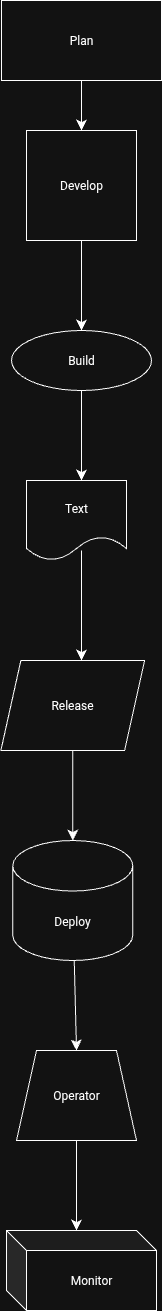

The diagram above was exported from draw.io. Its source (the exported page's mxGraphModel, read from the mxfile embedded in the PNG):
<mxGraphModel dx="430" dy="1206" grid="1" gridSize="10" guides="1" tooltips="1" connect="1" arrows="1" fold="1" page="1" pageScale="1" pageWidth="827" pageHeight="1169" math="0" shadow="0">
  <root>
    <mxCell id="0" />
    <mxCell id="1" parent="0" />
    <mxCell id="TlonMEBh2gPhw3nx47-E-2" style="edgeStyle=none;curved=1;rounded=0;orthogonalLoop=1;jettySize=auto;html=1;fontSize=12;startSize=8;endSize=8;" edge="1" parent="1" source="TlonMEBh2gPhw3nx47-E-1">
      <mxGeometry relative="1" as="geometry">
        <mxPoint x="280" y="160" as="targetPoint" />
      </mxGeometry>
    </mxCell>
    <mxCell id="TlonMEBh2gPhw3nx47-E-1" value="Plan" style="rounded=0;whiteSpace=wrap;html=1;" vertex="1" parent="1">
      <mxGeometry x="200" y="30" width="160" height="80" as="geometry" />
    </mxCell>
    <mxCell id="TlonMEBh2gPhw3nx47-E-23" style="edgeStyle=none;curved=1;rounded=0;orthogonalLoop=1;jettySize=auto;html=1;entryX=0;entryY=0.5;entryDx=0;entryDy=0;fontSize=12;startSize=8;endSize=8;" edge="1" parent="1" source="TlonMEBh2gPhw3nx47-E-3" target="TlonMEBh2gPhw3nx47-E-5">
      <mxGeometry relative="1" as="geometry" />
    </mxCell>
    <mxCell id="TlonMEBh2gPhw3nx47-E-3" value="Develop" style="whiteSpace=wrap;html=1;aspect=fixed;" vertex="1" parent="1">
      <mxGeometry x="225" y="160" width="110" height="110" as="geometry" />
    </mxCell>
    <mxCell id="TlonMEBh2gPhw3nx47-E-24" style="edgeStyle=none;curved=1;rounded=0;orthogonalLoop=1;jettySize=auto;html=1;fontSize=12;startSize=8;endSize=8;" edge="1" parent="1" source="TlonMEBh2gPhw3nx47-E-5">
      <mxGeometry relative="1" as="geometry">
        <mxPoint x="280" y="510" as="targetPoint" />
      </mxGeometry>
    </mxCell>
    <mxCell id="TlonMEBh2gPhw3nx47-E-5" value="Build" style="ellipse;whiteSpace=wrap;html=1;direction=south;" vertex="1" parent="1">
      <mxGeometry x="210" y="360" width="140" height="60" as="geometry" />
    </mxCell>
    <mxCell id="TlonMEBh2gPhw3nx47-E-25" style="edgeStyle=none;curved=1;rounded=0;orthogonalLoop=1;jettySize=auto;html=1;fontSize=12;startSize=8;endSize=8;exitX=0.55;exitY=0.875;exitDx=0;exitDy=0;exitPerimeter=0;" edge="1" parent="1" source="TlonMEBh2gPhw3nx47-E-12">
      <mxGeometry relative="1" as="geometry">
        <mxPoint x="280" y="690" as="targetPoint" />
      </mxGeometry>
    </mxCell>
    <mxCell id="TlonMEBh2gPhw3nx47-E-12" value="Text" style="shape=document;whiteSpace=wrap;html=1;boundedLbl=1;" vertex="1" parent="1">
      <mxGeometry x="225" y="510" width="100" height="80" as="geometry" />
    </mxCell>
    <mxCell id="TlonMEBh2gPhw3nx47-E-29" style="edgeStyle=none;curved=1;rounded=0;orthogonalLoop=1;jettySize=auto;html=1;entryX=0.5;entryY=0;entryDx=0;entryDy=0;fontSize=12;startSize=8;endSize=8;entryPerimeter=0;" edge="1" parent="1" source="TlonMEBh2gPhw3nx47-E-26" target="TlonMEBh2gPhw3nx47-E-28">
      <mxGeometry relative="1" as="geometry" />
    </mxCell>
    <mxCell id="TlonMEBh2gPhw3nx47-E-26" value="Deploy" style="shape=cylinder3;whiteSpace=wrap;html=1;boundedLbl=1;backgroundOutline=1;size=25.2728271484375;" vertex="1" parent="1">
      <mxGeometry x="211.25" y="870" width="120" height="120" as="geometry" />
    </mxCell>
    <mxCell id="TlonMEBh2gPhw3nx47-E-13" value="Release" style="shape=parallelogram;perimeter=parallelogramPerimeter;whiteSpace=wrap;html=1;fixedSize=1;" vertex="1" parent="1">
      <mxGeometry x="199.38" y="690" width="143.75" height="90" as="geometry" />
    </mxCell>
    <mxCell id="TlonMEBh2gPhw3nx47-E-27" style="edgeStyle=none;curved=1;rounded=0;orthogonalLoop=1;jettySize=auto;html=1;entryX=0.5;entryY=0;entryDx=0;entryDy=0;entryPerimeter=0;fontSize=12;startSize=8;endSize=8;" edge="1" parent="1" source="TlonMEBh2gPhw3nx47-E-13" target="TlonMEBh2gPhw3nx47-E-26">
      <mxGeometry relative="1" as="geometry" />
    </mxCell>
    <mxCell id="TlonMEBh2gPhw3nx47-E-28" value="Operator" style="shape=trapezoid;perimeter=trapezoidPerimeter;whiteSpace=wrap;html=1;fixedSize=1;" vertex="1" parent="1">
      <mxGeometry x="215" y="1080" width="120" height="90" as="geometry" />
    </mxCell>
    <mxCell id="TlonMEBh2gPhw3nx47-E-30" value="Monitor" style="shape=cube;whiteSpace=wrap;html=1;boundedLbl=1;backgroundOutline=1;darkOpacity=0.05;darkOpacity2=0.1;" vertex="1" parent="1">
      <mxGeometry x="205" y="1260" width="150" height="80" as="geometry" />
    </mxCell>
    <mxCell id="TlonMEBh2gPhw3nx47-E-31" style="edgeStyle=none;curved=1;rounded=0;orthogonalLoop=1;jettySize=auto;html=1;fontSize=12;startSize=8;endSize=8;" edge="1" parent="1" source="TlonMEBh2gPhw3nx47-E-28">
      <mxGeometry relative="1" as="geometry">
        <mxPoint x="275" y="1260" as="targetPoint" />
      </mxGeometry>
    </mxCell>
  </root>
</mxGraphModel>